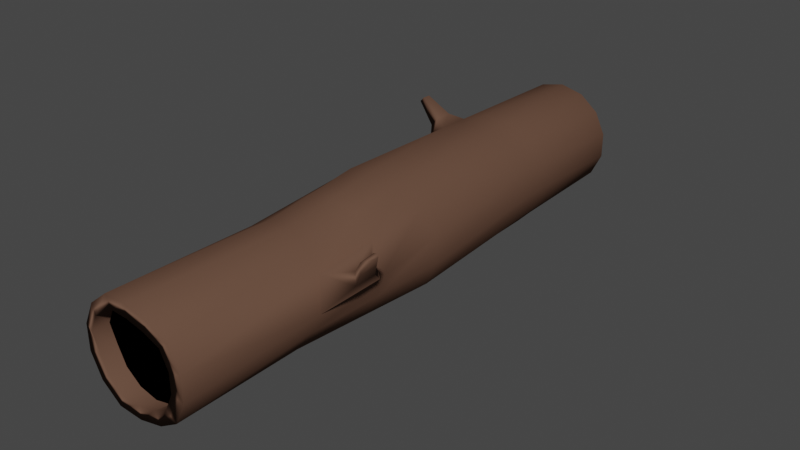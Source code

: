 # Source: log.blend  (saved by Blender 3.0.42; exported with 4.5.12 LTS)
import bpy
from mathutils import Matrix  # noqa: F401  (used for matrix-valued properties, if any)

bpy.ops.wm.read_factory_settings(use_empty=True)
scene = bpy.context.scene
scene.name = 'Scene'

# ---- collections
col_collection = bpy.data.collections.new('Collection'); scene.collection.children.link(col_collection)

# ---- materials (node trees are filled in below, after node groups)
mat_material_007 = bpy.data.materials.new('Material.007')
mat_material_007.use_transparent_shadow = False
mat_material_007.diffuse_color = (0.0578, 0.03269, 0.02287, 1.0)
mat_material_007.roughness = 0.5
mat_material_007.specular_intensity = 0.0
mat_material_001 = bpy.data.materials.new('Material.001')
mat_material_001.use_transparent_shadow = False
mat_material_001.diffuse_color = (0.1329, 0.07247, 0.04946, 1.0)
mat_material_001.roughness = 0.5
mat_material_001.specular_intensity = 0.0

# ---- material node trees
mat_material_007.use_nodes = True; mat_material_007.node_tree.nodes.clear()
_N = mat_material_007.node_tree.nodes; _L = mat_material_007.node_tree.links
n0 = _N.new('ShaderNodeBsdfPrincipled'); n0.name = 'Principled BSDF'; n0.location = (10, 300)
n0.distribution = 'GGX'
n0.subsurface_method = 'RANDOM_WALK_SKIN'
n0.inputs[0].default_value = (0.0, 0.0, 0.0, 1.0)
n0.inputs[3].default_value = 1.45
n0.inputs[13].default_value = 0.0
n0.inputs[27].default_value = (0.0, 0.0, 0.0, 1.0)
n0.inputs[28].default_value = 1.0
n1 = _N.new('ShaderNodeOutputMaterial'); n1.name = 'Material Output'; n1.location = (300, 300)
n2 = _N.new('ShaderNodeNormalMap'); n2.name = 'Normal Map'; n2.location = (-300, -300)
n2.label = 'Normal/Map'
n2.inputs[0].default_value = 0.0
_L.new(n0.outputs[0], n1.inputs[0])
_L.new(n2.outputs[0], n0.inputs[5])
n1.is_active_output = True
mat_material_001.use_nodes = True; mat_material_001.node_tree.nodes.clear()
_N = mat_material_001.node_tree.nodes; _L = mat_material_001.node_tree.links
n0 = _N.new('ShaderNodeBsdfPrincipled'); n0.name = 'Principled BSDF'; n0.location = (10, 300)
n0.distribution = 'GGX'
n0.subsurface_method = 'RANDOM_WALK_SKIN'
n0.inputs[0].default_value = (0.1329, 0.07247, 0.04946, 1.0)
n0.inputs[3].default_value = 1.45
n0.inputs[13].default_value = 0.0
n0.inputs[27].default_value = (0.0, 0.0, 0.0, 1.0)
n0.inputs[28].default_value = 1.0
n1 = _N.new('ShaderNodeOutputMaterial'); n1.name = 'Material Output'; n1.location = (300, 300)
n2 = _N.new('ShaderNodeNormalMap'); n2.name = 'Normal Map'; n2.location = (-300, -300)
n2.label = 'Normal/Map'
n2.inputs[0].default_value = 0.0
_L.new(n0.outputs[0], n1.inputs[0])
_L.new(n2.outputs[0], n0.inputs[5])
n1.is_active_output = True

# ---- world
world_world = bpy.data.worlds.new('World'); scene.world = world_world
world_world.use_nodes = True; world_world.node_tree.nodes.clear()
_N = world_world.node_tree.nodes; _L = world_world.node_tree.links
n0 = _N.new('ShaderNodeOutputWorld'); n0.name = 'World Output'; n0.location = (300, 300)
n1 = _N.new('ShaderNodeBackground'); n1.name = 'Background'; n1.location = (10, 300)
n1.inputs[0].default_value = (0.05088, 0.05088, 0.05088, 1.0)
_L.new(n1.outputs[0], n0.inputs[0])
n0.is_active_output = True
world_world.color = (0.05088, 0.05088, 0.05088)
world_world.use_sun_shadow = False
world_world.sun_shadow_jitter_overblur = 0.0

# ---- meshes
me_cylinder_003 = bpy.data.meshes.new('Cylinder.003')
me_cylinder_003.from_pydata([(59.73, 94.37, -47.63), (74.48, 94.37, -17.0), (74.48, 94.37, 17.0), (1.365e-05, 94.37, 76.4), (76.59, -94.95, -17.48), (76.59, -94.95, 17.48), (61.42, -94.95, 48.98), (34.08, -94.95, 70.78), (-34.08, -94.95, 70.78), (-61.42, -94.95, 48.98), (-76.59, -94.95, 17.48), (-61.42, -94.95, -48.98), (-34.08, -94.95, -70.78), (-1.898e-21, -100.0, -100.0), (-0.9572, 100.3, -92.4), (43.39, -100.0, -90.1), (42.43, 100.3, -82.5), (78.18, -100.0, -62.35), (78.18, 100.0, -62.35), (97.49, -100.0, -22.25), (97.49, 100.0, -22.25), (97.49, -100.0, 22.25), (97.49, 100.0, 22.25), (78.18, -100.0, 62.35), (78.18, 100.0, 62.35), (43.47, -99.95, 81.38), (41.68, 99.66, 84.99), (0.08495, -99.95, 91.28), (-1.71, 99.66, 94.89), (-43.39, -100.0, 90.1), (-43.39, 100.0, 90.1), (-78.18, -100.0, 62.35), (-78.18, 100.0, 62.35), (-97.49, -100.0, 22.25), (-97.49, 100.0, 22.25), (-97.49, -98.7, -22.25), (-97.49, 100.0, -22.25), (-78.18, -98.7, -62.35), (-78.18, 100.0, -62.35), (-43.39, -100.0, -90.1), (-43.39, 100.0, -90.1), (-16.22, -43.39, -104.2), (15.65, 9.665, -121.0), (15.23, 44.98, -95.34), (56.53, 46.3, -80.23), (64.43, 8.964, -109.8), (32.67, -44.65, -102.3), (103.4, 7.91, -78.63), (75.09, -46.97, -80.11), (124.8, 6.713, -33.67), (102.6, -49.89, -42.04), (92.79, 52.98, 33.95), (124.4, 5.609, 16.18), (109.9, -52.83, 4.348), (67.63, 54.62, 69.66), (102.3, 4.817, 61.05), (95.31, -55.21, 49.88), (29.08, 55.35, 91.57), (62.9, 4.495, 92.06), (61.9, -56.56, 85.53), (-15.23, 55.02, 95.34), (13.95, 4.705, 103.0), (16.22, -56.61, 104.2), (-56.53, 53.7, 80.23), (-34.83, 5.406, 91.86), (-32.67, -55.35, 102.3), (-86.62, 51.64, 49.23), (-73.78, 6.46, 60.7), (-75.09, -53.03, 80.11), (-99.57, 49.26, 8.482), (-95.19, 7.657, 15.74), (-102.6, -50.11, 42.04), (-92.79, 47.02, -33.95), (-94.81, 8.761, -34.12), (-109.9, -47.17, -4.348), (-67.63, 45.38, -69.66), (-72.72, 9.553, -78.99), (-29.08, 44.65, -91.57), (-33.3, 9.876, -110.0), (15.44, 27.32, -108.2), (60.48, 27.63, -95.01), (95.0, 28.14, -63.93), (108.6, 29.29, 25.07), (84.97, 29.72, 65.36), (45.99, 29.92, 91.81), (-0.6421, 29.86, 99.2), (-45.68, 29.55, 86.05), (-80.2, 29.05, 54.96), (-97.38, 28.46, 12.11), (-93.8, 27.89, -34.03), (-70.18, 27.47, -74.32), (-31.19, 27.26, -100.8), (34.76, -55.43, -99.93), (75.69, -57.3, -76.65), (101.6, -59.65, -38.19), (107.4, -62.02, 7.834), (91.98, -63.93, 52.31), (58.29, -65.02, 86.42), (13.06, -65.06, 103.4), (-34.76, -64.04, 99.93), (-75.69, -62.18, 76.65), (-101.6, -59.82, 38.19), (-107.4, -57.46, -7.834), (-13.06, -54.41, -103.4), (32.19, 100.3, -61.23), (-0.9571, 100.3, -68.8), (59.73, 100.0, -47.63), (74.48, 100.0, -17.0), (74.48, 100.0, 17.0), (59.73, 100.0, 47.63), (31.44, 99.66, 63.73), (-1.71, 99.66, 71.29), (-33.15, 100.0, 68.83), (-59.73, 100.0, 47.63), (-74.48, 100.0, 17.0), (-81.57, 100.7, -17.56), (-66.81, 100.7, -48.19), (-33.15, 100.0, -68.83), (33.15, 94.37, -68.83), (2.11e-06, 94.37, -76.4), (59.73, 94.37, 47.63), (33.15, 94.37, 68.83), (-33.15, 94.37, 68.83), (-59.73, 94.37, 47.63), (-74.48, 94.37, 17.0), (-81.57, 95.05, -17.56), (-66.81, 95.05, -48.19), (-33.15, 94.37, -68.83), (1.917e-06, -100.0, -78.56), (34.08, -100.0, -70.78), (61.42, -100.0, -48.98), (79.34, -99.84, -17.48), (79.34, -99.84, 17.48), (61.42, -100.0, 48.98), (34.17, -99.95, 62.06), (0.08495, -99.95, 69.84), (-34.08, -100.0, 70.78), (-61.42, -100.0, 48.98), (-76.59, -100.0, 17.48), (-76.59, -100.0, -17.48), (-61.42, -100.0, -48.98), (-34.08, -100.0, -70.78), (1.917e-06, -94.95, -78.56), (34.08, -94.95, -70.78), (61.42, -94.95, -48.98), (1.378e-05, -94.95, 78.56), (-76.59, -94.95, -17.48), (86.62, 48.36, -49.23), (101.2, 51.22, 5.271), (-95.31, -44.79, -49.88), (-61.9, -43.44, -85.53), (113.9, 29.2, -7.322), (146.8, 46.56, -71.43), (153.0, 47.7, -52.08), (148.7, 40.48, -76.75), (156.9, 40.76, -56.39), (-91.98, -55.54, -52.31), (-58.29, -54.45, -86.42), (-102.9, -47.21, -74.96), (-85.72, -46.52, -93.29), (-101.2, -52.74, -76.21), (-83.87, -52.18, -93.75), (-126.1, -46.52, -116.2), (-117.6, -46.18, -125.2), (-125.2, -49.24, -116.8), (-116.7, -48.96, -125.4), (167.3, 48.85, -97.88), (172.3, 49.78, -81.91), (168.8, 43.83, -102.3), (175.5, 44.06, -85.47), (182.1, 44.88, -102.9), (181.3, 46.32, -102.0), (180.4, 44.82, -107.1), (180.0, 46.09, -106.0)], [], [(118, 119, 127, 126, 125, 124, 123, 122, 3, 121, 120, 2, 1, 0), (142, 143, 144, 4, 5, 6, 7, 145, 8, 9, 10, 146, 11, 12), (43, 14, 16, 44), (44, 16, 18, 147), (147, 18, 20, 148), (148, 20, 22, 51), (51, 22, 24, 54), (54, 24, 26, 57), (57, 26, 28, 60), (60, 28, 30, 63), (63, 30, 32, 66), (66, 32, 34, 69), (69, 34, 36, 72), (72, 36, 38, 75), (24, 22, 108, 109), (75, 38, 40, 77), (77, 40, 14, 43), (17, 19, 131, 130), (157, 150, 41, 103), (150, 78, 42, 41), (91, 77, 43, 79), (149, 76, 78, 150), (90, 75, 77, 91), (102, 74, 149, 156), (74, 73, 76, 149), (89, 72, 75, 90), (101, 71, 74, 102), (71, 70, 73, 74), (88, 69, 72, 89), (100, 68, 71, 101), (68, 67, 70, 71), (87, 66, 69, 88), (99, 65, 68, 100), (65, 64, 67, 68), (86, 63, 66, 87), (98, 62, 65, 99), (62, 61, 64, 65), (85, 60, 63, 86), (97, 59, 62, 98), (59, 58, 61, 62), (84, 57, 60, 85), (96, 56, 59, 97), (56, 55, 58, 59), (83, 54, 57, 84), (95, 53, 56, 96), (53, 52, 55, 56), (82, 51, 54, 83), (94, 50, 53, 95), (50, 49, 52, 53), (151, 148, 51, 82), (93, 48, 50, 94), (48, 47, 49, 50), (92, 46, 48, 93), (46, 45, 47, 48), (80, 44, 147, 81), (103, 41, 46, 92), (41, 42, 45, 46), (79, 43, 44, 80), (42, 79, 80, 45), (45, 80, 81, 47), (47, 81, 151, 49), (49, 151, 82, 52), (52, 82, 83, 55), (55, 83, 84, 58), (58, 84, 85, 61), (61, 85, 86, 64), (64, 86, 87, 67), (67, 87, 88, 70), (70, 88, 89, 73), (73, 89, 90, 76), (76, 90, 91, 78), (78, 91, 79, 42), (13, 103, 92, 15), (15, 92, 93, 17), (17, 93, 94, 19), (19, 94, 95, 21), (21, 95, 96, 23), (23, 96, 97, 25), (25, 97, 98, 27), (27, 98, 99, 29), (29, 99, 100, 31), (31, 100, 101, 33), (33, 101, 102, 35), (35, 102, 156, 37), (37, 156, 157, 39), (39, 157, 103, 13), (104, 105, 119, 118), (34, 32, 113, 114), (20, 18, 106, 107), (30, 28, 111, 112), (16, 14, 105, 104), (40, 38, 116, 117), (26, 24, 109, 110), (36, 34, 114, 115), (22, 20, 107, 108), (32, 30, 112, 113), (14, 40, 117, 105), (18, 16, 104, 106), (28, 26, 110, 111), (38, 36, 115, 116), (113, 112, 122, 123), (106, 104, 118, 0), (114, 113, 123, 124), (107, 106, 0, 1), (115, 114, 124, 125), (108, 107, 1, 2), (116, 115, 125, 126), (109, 108, 2, 120), (117, 116, 126, 127), (110, 109, 120, 121), (105, 117, 127, 119), (111, 110, 121, 3), (112, 111, 3, 122), (134, 135, 145, 7), (27, 29, 136, 135), (13, 15, 129, 128), (37, 39, 141, 140), (23, 25, 134, 133), (33, 35, 139, 138), (19, 21, 132, 131), (29, 31, 137, 136), (39, 13, 128, 141), (15, 17, 130, 129), (25, 27, 135, 134), (35, 37, 140, 139), (21, 23, 133, 132), (31, 33, 138, 137), (135, 136, 8, 145), (128, 129, 143, 142), (136, 137, 9, 8), (129, 130, 144, 143), (137, 138, 10, 9), (130, 131, 4, 144), (138, 139, 146, 10), (131, 132, 5, 4), (139, 140, 11, 146), (132, 133, 6, 5), (140, 141, 12, 11), (133, 134, 7, 6), (141, 128, 142, 12), (156, 149, 158, 160), (81, 147, 152, 154), (153, 155, 169, 167), (151, 81, 154, 155), (148, 151, 155, 153), (147, 148, 153, 152), (161, 160, 164, 165), (150, 157, 161, 159), (157, 156, 160, 161), (149, 150, 159, 158), (164, 162, 163, 165), (160, 158, 162, 164), (159, 161, 165, 163), (158, 159, 163, 162), (167, 169, 170, 171), (152, 153, 167, 166), (155, 154, 168, 169), (154, 152, 166, 168), (172, 173, 171, 170), (166, 167, 171, 173), (169, 168, 172, 170), (168, 166, 173, 172)])
me_cylinder_003.polygons.foreach_set('use_smooth', [True] * 162)
me_cylinder_003.polygons.foreach_set('material_index', [0, 0, 1, 1, 1, 1, 1, 1, 1, 1, 1, 1, 1, 1, 1, 1, 1, 1, 1, 1, 1, 1, 1, 1, 1, 1, 1, 1, 1, 1, 1, 1, 1, 1, 1, 1, 1, 1, 1, 1, 1, 1, 1, 1, 1, 1, 1, 1, 1, 1, 1, 1, 1, 1, 1, 1, 1, 1, 1, 1, 1, 1, 1, 1, 1, 1, 1, 1, 1, 1, 1, 1, 1, 1, 1, 1, 1, 1, 1, 1, 1, 1, 1, 1, 1, 1, 1, 1, 1, 1, 1, 1, 1, 1, 1, 1, 1, 1, 1, 1, 1, 1, 1, 1, 1, 1, 1, 1, 1, 1, 1, 1, 1, 1, 1, 1, 1, 1, 1, 1, 1, 1, 1, 1, 1, 1, 1, 1, 1, 1, 1, 1, 1, 1, 1, 1, 1, 1, 1, 1, 1, 1, 1, 1, 1, 1, 1, 1, 1, 1, 1, 1, 1, 1, 1, 1, 1, 1, 1, 1, 1, 1])
_uv = me_cylinder_003.uv_layers.new(name='UVMap')
_uv.uv.foreach_set('vector', [0.8943, 0.9198, 0.8491, 0.9558, 0.7927, 0.9687, 0.7259, 0.9619, 0.6807, 0.9258, 0.666, 0.8677, 0.666, 0.81, 0.6911, 0.7579, 0.7363, 0.7218, 0.7927, 0.709, 0.8491, 0.7218, 0.8943, 0.7579, 0.9194, 0.8099, 0.9194, 0.8677, 0.471, 0.9424, 0.413, 0.9292, 0.3665, 0.8921, 0.3407, 0.8385, 0.3407, 0.7791, 0.3665, 0.7255, 0.413, 0.6885, 0.471, 0.6752, 0.5289, 0.6885, 0.5754, 0.7255, 0.6012, 0.7791, 0.6012, 0.8386, 0.5754, 0.8922, 0.5289, 0.9292, 0.8924, 0.5915, 0.9218, 0.6808, 0.8564, 0.6921, 0.8241, 0.6048, 0.8241, 0.6048, 0.8564, 0.6921, 0.7889, 0.7016, 0.7518, 0.6176, 0.7518, 0.6176, 0.7889, 0.7016, 0.7193, 0.709, 0.6724, 0.6297, 0.2572, 0.2273, 0.3407, 0.1889, 0.3401, 0.2554, 0.2601, 0.277, 0.2601, 0.277, 0.3401, 0.2554, 0.3403, 0.331, 0.2634, 0.3508, 0.2634, 0.3508, 0.3403, 0.331, 0.3407, 0.3945, 0.2657, 0.4148, 0.3622, 0.08313, 0.3537, 0.009933, 0.397, 0.004692, 0.4137, 0.07899, 0.4137, 0.07899, 0.397, 0.004692, 0.455, 0.0005493, 0.483, 0.07877, 0.483, 0.07877, 0.455, 0.0005493, 0.5306, 0.0, 0.5564, 0.0825, 0.5564, 0.0825, 0.5306, 0.0, 0.6007, 0.002228, 0.6193, 0.08945, 0.9564, 0.2552, 0.9706, 0.3412, 0.9153, 0.3419, 0.8958, 0.2518, 0.8958, 0.2518, 0.9153, 0.3419, 0.843, 0.3419, 0.8222, 0.2488, 0.263, 0.7493, 0.1948, 0.7821, 0.1859, 0.743, 0.238, 0.7179, 0.8222, 0.2488, 0.843, 0.3419, 0.7682, 0.3412, 0.7502, 0.2467, 0.7502, 0.2467, 0.7682, 0.3412, 0.716, 0.3406, 0.6941, 0.246, 0.4047, 0.3765, 0.4729, 0.3436, 0.481, 0.3745, 0.4275, 0.405, 0.7915, 0.07895, 0.7967, 0.09777, 0.7204, 0.09679, 0.7178, 0.07795, 0.7967, 0.09777, 0.7326, 0.188, 0.6621, 0.1863, 0.7204, 0.09679, 0.7414, 0.2173, 0.7502, 0.2467, 0.6941, 0.246, 0.6781, 0.2162, 0.8798, 0.09595, 0.8169, 0.1881, 0.7326, 0.188, 0.7967, 0.09777, 0.8196, 0.2184, 0.8222, 0.2488, 0.7502, 0.2467, 0.7414, 0.2173, 0.9463, 0.07417, 0.9533, 0.09169, 0.8798, 0.09595, 0.873, 0.07761, 0.9533, 0.09169, 0.8983, 0.1868, 0.8169, 0.1881, 0.8798, 0.09595, 0.8971, 0.2193, 0.8958, 0.2518, 0.8222, 0.2488, 0.8196, 0.2184, 0.5883, 0.2711, 0.5851, 0.2541, 0.6472, 0.2532, 0.6482, 0.2712, 0.5851, 0.2541, 0.6056, 0.1596, 0.6621, 0.1629, 0.6472, 0.2532, 0.9585, 0.2197, 0.9564, 0.2552, 0.8958, 0.2518, 0.8971, 0.2193, 0.5117, 0.2737, 0.5069, 0.2579, 0.5851, 0.2541, 0.5883, 0.2711, 0.5069, 0.2579, 0.5273, 0.1592, 0.6056, 0.1596, 0.5851, 0.2541, 0.5418, 0.1208, 0.5564, 0.0825, 0.6193, 0.08945, 0.6124, 0.1245, 0.4335, 0.2784, 0.4281, 0.2637, 0.5069, 0.2579, 0.5117, 0.2737, 0.4281, 0.2637, 0.4426, 0.1615, 0.5273, 0.1592, 0.5069, 0.2579, 0.4628, 0.1202, 0.483, 0.07877, 0.5564, 0.0825, 0.5418, 0.1208, 0.3693, 0.2845, 0.3643, 0.2704, 0.4281, 0.2637, 0.4335, 0.2784, 0.3643, 0.2704, 0.3683, 0.1663, 0.4426, 0.1615, 0.4281, 0.2637, 0.391, 0.1227, 0.4137, 0.07899, 0.483, 0.07877, 0.4628, 0.1202, 0.06004, 0.3841, 0.07431, 0.3798, 0.07564, 0.4448, 0.06139, 0.4462, 0.07431, 0.3798, 0.178, 0.3884, 0.18, 0.4445, 0.07564, 0.4448, 0.3407, 0.1279, 0.3622, 0.08313, 0.4137, 0.07899, 0.391, 0.1227, 0.06113, 0.3057, 0.07587, 0.2993, 0.07431, 0.3798, 0.06004, 0.3841, 0.07587, 0.2993, 0.1775, 0.31, 0.178, 0.3884, 0.07431, 0.3798, 0.2205, 0.3304, 0.2634, 0.3508, 0.2657, 0.4148, 0.2219, 0.4016, 0.06442, 0.2267, 0.08, 0.2195, 0.07587, 0.2993, 0.06113, 0.3057, 0.08, 0.2195, 0.1787, 0.225, 0.1775, 0.31, 0.07587, 0.2993, 0.2194, 0.251, 0.2601, 0.277, 0.2634, 0.3508, 0.2205, 0.3304, 0.06929, 0.1626, 0.08589, 0.156, 0.08, 0.2195, 0.06442, 0.2267, 0.08589, 0.156, 0.1812, 0.1502, 0.1787, 0.225, 0.08, 0.2195, 0.2195, 0.1983, 0.2572, 0.2273, 0.2601, 0.277, 0.2194, 0.251, 0.7727, 0.4354, 0.7797, 0.4524, 0.7015, 0.4567, 0.6962, 0.4404, 0.7797, 0.4524, 0.7551, 0.5517, 0.6772, 0.5579, 0.7015, 0.4567, 0.8506, 0.427, 0.8583, 0.4445, 0.7797, 0.4524, 0.7727, 0.4354, 0.8583, 0.4445, 0.8393, 0.5419, 0.7551, 0.5517, 0.7797, 0.4524, 0.8317, 0.5733, 0.8241, 0.6048, 0.7518, 0.6176, 0.7535, 0.5847, 0.9144, 0.4169, 0.9218, 0.4346, 0.8583, 0.4445, 0.8506, 0.427, 0.9218, 0.4346, 0.913, 0.5304, 0.8393, 0.5419, 0.8583, 0.4445, 0.9027, 0.561, 0.8924, 0.5915, 0.8241, 0.6048, 0.8317, 0.5733, 0.913, 0.5304, 0.9027, 0.561, 0.8317, 0.5733, 0.8393, 0.5419, 0.8393, 0.5419, 0.8317, 0.5733, 0.7535, 0.5847, 0.7551, 0.5517, 0.7551, 0.5517, 0.7535, 0.5847, 0.666, 0.5949, 0.6772, 0.5579, 0.1812, 0.1502, 0.2195, 0.1983, 0.2194, 0.251, 0.1787, 0.225, 0.1787, 0.225, 0.2194, 0.251, 0.2205, 0.3304, 0.1775, 0.31, 0.1775, 0.31, 0.2205, 0.3304, 0.2219, 0.4016, 0.178, 0.3884, 0.178, 0.3884, 0.2219, 0.4016, 0.2234, 0.4505, 0.18, 0.4445, 0.3683, 0.1663, 0.391, 0.1227, 0.4628, 0.1202, 0.4426, 0.1615, 0.4426, 0.1615, 0.4628, 0.1202, 0.5418, 0.1208, 0.5273, 0.1592, 0.5273, 0.1592, 0.5418, 0.1208, 0.6124, 0.1245, 0.6056, 0.1596, 0.9607, 0.1842, 0.9585, 0.2197, 0.8971, 0.2193, 0.8983, 0.1868, 0.8983, 0.1868, 0.8971, 0.2193, 0.8196, 0.2184, 0.8169, 0.1881, 0.8169, 0.1881, 0.8196, 0.2184, 0.7414, 0.2173, 0.7326, 0.188, 0.7326, 0.188, 0.7414, 0.2173, 0.6781, 0.2162, 0.6621, 0.1863, 0.884, 0.3436, 0.9144, 0.4169, 0.8506, 0.427, 0.8186, 0.3548, 0.8186, 0.3548, 0.8506, 0.427, 0.7727, 0.4354, 0.7437, 0.3651, 0.7437, 0.3651, 0.7727, 0.4354, 0.6962, 0.4404, 0.6742, 0.3725, 0.0006027, 0.19, 0.06929, 0.1626, 0.06442, 0.2267, 0.0, 0.2565, 0.0, 0.2565, 0.06442, 0.2267, 0.06113, 0.3057, 0.0001602, 0.3321, 0.0001602, 0.3321, 0.06113, 0.3057, 0.06004, 0.3841, 0.001251, 0.3887, 0.001251, 0.3887, 0.06004, 0.3841, 0.06139, 0.4462, 0.002693, 0.4388, 0.3996, 0.3436, 0.3693, 0.2845, 0.4335, 0.2784, 0.4557, 0.3396, 0.4557, 0.3396, 0.4335, 0.2784, 0.5117, 0.2737, 0.5313, 0.339, 0.5313, 0.339, 0.5117, 0.2737, 0.5883, 0.2711, 0.6014, 0.3412, 0.6014, 0.3412, 0.5883, 0.2711, 0.6482, 0.2712, 0.6523, 0.3436, 0.9172, 0.003952, 0.9463, 0.07417, 0.873, 0.07761, 0.8449, 0.003952, 0.8449, 0.003952, 0.873, 0.07761, 0.7915, 0.07895, 0.7701, 0.001114, 0.7701, 0.001114, 0.7915, 0.07895, 0.7178, 0.07795, 0.7074, 0.0, 0.2963, 0.7821, 0.2963, 0.84, 0.2835, 0.8413, 0.2835, 0.7835, 0.195, 0.4505, 0.2631, 0.4833, 0.2381, 0.5147, 0.186, 0.4896, 0.1192, 0.7821, 0.05101, 0.7493, 0.07603, 0.7179, 0.1281, 0.743, 0.3102, 0.5425, 0.3184, 0.6134, 0.2782, 0.6134, 0.2741, 0.5599, 0.0168, 0.6885, 0.0, 0.6147, 0.04012, 0.6147, 0.05296, 0.6711, 0.003929, 0.5425, 0.05112, 0.4833, 0.07522, 0.5027, 0.04007, 0.5599, 0.3015, 0.6872, 0.263, 0.7493, 0.238, 0.7179, 0.2653, 0.6698, 0.1193, 0.4505, 0.195, 0.4505, 0.186, 0.4896, 0.1273, 0.4776, 0.1948, 0.7821, 0.1192, 0.7821, 0.1281, 0.743, 0.1859, 0.743, 0.2631, 0.4833, 0.3102, 0.5425, 0.2741, 0.5599, 0.2381, 0.5147, 0.0, 0.6147, 0.003929, 0.5425, 0.04007, 0.5599, 0.04012, 0.6147, 0.05101, 0.7493, 0.0168, 0.6885, 0.05296, 0.6711, 0.07603, 0.7179, 0.3184, 0.6134, 0.3015, 0.6872, 0.2653, 0.6698, 0.2782, 0.6134, 0.05112, 0.4833, 0.1193, 0.4505, 0.1273, 0.4776, 0.07522, 0.5027, 0.3279, 0.5521, 0.329, 0.6099, 0.3195, 0.61, 0.3184, 0.5523, 0.2617, 0.8357, 0.2635, 0.886, 0.2525, 0.8934, 0.2522, 0.8357, 0.3285, 0.4987, 0.3279, 0.5521, 0.3184, 0.5523, 0.319, 0.4988, 0.2635, 0.7821, 0.2617, 0.8357, 0.2522, 0.8357, 0.254, 0.7821, 0.3313, 0.4505, 0.3285, 0.4987, 0.319, 0.4988, 0.3217, 0.4507, 0.9314, 0.6259, 0.9317, 0.6681, 0.9221, 0.6681, 0.9218, 0.6258, 0.2635, 0.8399, 0.2645, 0.7821, 0.274, 0.7823, 0.2731, 0.84, 0.9315, 0.5707, 0.9314, 0.6259, 0.9218, 0.6258, 0.922, 0.5706, 0.2645, 0.8981, 0.2635, 0.8399, 0.2731, 0.84, 0.274, 0.8983, 0.9317, 0.5178, 0.9315, 0.5707, 0.922, 0.5706, 0.9226, 0.5134, 0.3169, 0.7821, 0.3169, 0.8228, 0.3074, 0.8222, 0.3055, 0.7889, 0.3055, 0.7821, 0.3055, 0.84, 0.2963, 0.8408, 0.2963, 0.7829, 0.329, 0.6099, 0.3313, 0.6525, 0.3221, 0.6606, 0.3195, 0.61, 0.3391, 0.6606, 0.3333, 0.7198, 0.3184, 0.7217, 0.3241, 0.6626, 0.666, 0.5092, 0.664, 0.5832, 0.6311, 0.5674, 0.6295, 0.5092, 0.3407, 0.5095, 0.3575, 0.4357, 0.3904, 0.4515, 0.3772, 0.5095, 0.4047, 0.6424, 0.3576, 0.5833, 0.3904, 0.5674, 0.4275, 0.6139, 0.6168, 0.3764, 0.6492, 0.4354, 0.6163, 0.4513, 0.5941, 0.4049, 0.5486, 0.6752, 0.4729, 0.6752, 0.4811, 0.6397, 0.5405, 0.6397, 0.4729, 0.3436, 0.5486, 0.3436, 0.5405, 0.3745, 0.481, 0.3745, 0.664, 0.5832, 0.6168, 0.6424, 0.5941, 0.6139, 0.6311, 0.5674, 0.3576, 0.5833, 0.3407, 0.5095, 0.3772, 0.5095, 0.3904, 0.5674, 0.3575, 0.4357, 0.4047, 0.3765, 0.4275, 0.405, 0.3904, 0.4515, 0.6492, 0.4354, 0.666, 0.5092, 0.6295, 0.5092, 0.6163, 0.4513, 0.4729, 0.6752, 0.4047, 0.6424, 0.4275, 0.6139, 0.4811, 0.6397, 0.5486, 0.3436, 0.6168, 0.3764, 0.5941, 0.4049, 0.5405, 0.3745, 0.6168, 0.6424, 0.5486, 0.6752, 0.5405, 0.6397, 0.5941, 0.6139, 0.3333, 0.7198, 0.3391, 0.7776, 0.3388, 0.7776, 0.3184, 0.7217, 0.9239, 0.5133, 0.9218, 0.4615, 0.9304, 0.4615, 0.9325, 0.5134, 0.2749, 0.8965, 0.274, 0.8372, 0.2826, 0.8371, 0.2835, 0.8964, 0.9218, 0.4615, 0.9218, 0.4021, 0.9304, 0.4022, 0.9304, 0.4615, 0.274, 0.8372, 0.2749, 0.7822, 0.2835, 0.7821, 0.2826, 0.8371, 0.9218, 0.4021, 0.924, 0.3436, 0.9325, 0.3471, 0.9304, 0.4022, 0.6641, 0.6753, 0.6633, 0.7275, 0.6547, 0.7275, 0.6555, 0.6752, 0.3319, 0.6127, 0.3315, 0.5692, 0.3399, 0.5661, 0.3403, 0.6095, 0.6633, 0.7275, 0.6629, 0.7869, 0.6544, 0.7869, 0.6547, 0.7275, 0.3315, 0.5692, 0.3313, 0.5093, 0.3399, 0.5093, 0.3399, 0.5661, 0.6629, 0.7869, 0.6633, 0.8417, 0.6547, 0.8417, 0.6544, 0.7869, 0.3313, 0.5093, 0.332, 0.4614, 0.3403, 0.4505, 0.3399, 0.5093, 0.6633, 0.8417, 0.6641, 0.881, 0.6555, 0.881, 0.6547, 0.8417, 0.6355, 0.6752, 0.6544, 0.6755, 0.6507, 0.714, 0.641, 0.7139, 0.6012, 0.7032, 0.6355, 0.6752, 0.6316, 0.7728, 0.6213, 0.7816, 0.2501, 0.09956, 0.2383, 0.09, 0.2436, 0.03134, 0.2534, 0.03925, 0.08755, 0.9848, 0.0, 0.9335, 0.0543, 0.8566, 0.08755, 0.8735, 0.2572, 0.2273, 0.2195, 0.1983, 0.2383, 0.09, 0.2501, 0.09956, 0.9194, 0.7613, 1.0, 0.709, 1.0, 0.8404, 0.9702, 0.8579, 0.2306, 0.8598, 0.1886, 0.8598, 0.2091, 0.7821, 0.2297, 0.7821, 0.3183, 0.7823, 0.3364, 0.7776, 0.3364, 0.8185, 0.3271, 0.8209, 0.2522, 0.8995, 0.1706, 0.8995, 0.1886, 0.8598, 0.2306, 0.8598, 0.1706, 0.8975, 0.08755, 0.8975, 0.1056, 0.8588, 0.1483, 0.8588, 0.336, 0.6333, 0.3314, 0.6349, 0.3313, 0.6139, 0.336, 0.6127, 0.641, 0.7139, 0.6507, 0.714, 0.6544, 0.7902, 0.6496, 0.7902, 0.3271, 0.8209, 0.3364, 0.8185, 0.3357, 0.8962, 0.3311, 0.8974, 0.1483, 0.8588, 0.1056, 0.8588, 0.1033, 0.7821, 0.1242, 0.7821, 0.2534, 0.03925, 0.2436, 0.03134, 0.245, 0.0, 0.2475, 0.001984, 0.9702, 0.8579, 1.0, 0.8404, 0.9907, 0.9001, 0.966, 0.9145, 0.08755, 0.8735, 0.0543, 0.8566, 0.05141, 0.8013, 0.07883, 0.8153, 0.6213, 0.7816, 0.6316, 0.7728, 0.6355, 0.8294, 0.627, 0.8366, 0.3383, 0.6196, 0.3363, 0.6189, 0.336, 0.6127, 0.3383, 0.6127, 0.966, 0.9145, 0.9907, 0.9001, 0.9789, 0.9357, 0.9727, 0.9394, 0.07883, 0.8153, 0.05141, 0.8013, 0.06076, 0.7821, 0.06765, 0.7856, 0.627, 0.8366, 0.6355, 0.8294, 0.6307, 0.8542, 0.6286, 0.8561])
me_cylinder_003.materials.append(mat_material_007)
me_cylinder_003.materials.append(mat_material_001)
me_cylinder_003.use_remesh_fix_poles = True
me_cylinder_003.use_remesh_preserve_attributes = False
me_cylinder_003.update()
me_cylinder_003.normals_split_custom_set([tuple(v) for v in zip(*[iter([-0.3549, 0.3789, 0.8547, -0.03274, 0.3805, 0.9242, 0.2836, 0.5729, 0.769, 0.5659, 0.646, 0.5123, 0.7638, 0.6387, 0.0936, 0.6932, 0.682, -0.2333, 0.5883, 0.6599, -0.4673, 0.3374, 0.5784, -0.7427, -0.03529, 0.4295, -0.9024, -0.3672, 0.4319, -0.8238, -0.6267, 0.5739, -0.5272, -0.7316, 0.6611, -0.1666, -0.7314, 0.6609, 0.168, -0.6329, 0.558, 0.5368, -2.704e-07, -0.6603, 0.751, -0.3259, -0.6603, 0.6766, -0.5404, -0.7112, 0.4496, -0.5904, -0.7903, 0.1641, -0.5904, -0.7903, -0.1641, -0.5895, -0.6212, -0.5164, -0.3558, -0.328, -0.8751, -0.02784, -0.3336, -0.9423, 0.3506, -0.5324, -0.7705, 0.5872, -0.6603, -0.4682, 0.7322, -0.6603, -0.1671, 0.7322, -0.6603, 0.1671, 0.5872, -0.6603, 0.4682, 0.3259, -0.6603, 0.6766, 0.1085, 0.3461, -0.9319, 0.05469, 0.6971, -0.7149, 0.3105, 0.6982, -0.6451, 0.4645, 0.3654, -0.8066, 0.4645, 0.3654, -0.8066, 0.3105, 0.6982, -0.6451, 0.5982, 0.6432, -0.478, 0.5462, 0.555, -0.6274, 0.5462, 0.555, -0.6274, 0.5982, 0.6432, -0.478, 0.7365, 0.6615, -0.1413, 0.9293, 0.3468, 0.127, 0.9293, 0.3468, 0.127, 0.7365, 0.6615, -0.1413, 0.7172, 0.6635, 0.2129, 0.8998, 0.218, 0.3779, 0.8998, 0.218, 0.3779, 0.7172, 0.6635, 0.2129, 0.5653, 0.6392, 0.5213, 0.6556, 0.1612, 0.7377, 0.6556, 0.1612, 0.7377, 0.5653, 0.6392, 0.5213, 0.2723, 0.6745, 0.6862, 0.2802, 0.1117, 0.9534, 0.2802, 0.1117, 0.9534, 0.2723, 0.6745, 0.6862, 0.001387, 0.6761, 0.7368, -0.1235, 0.03238, 0.9918, -0.1235, 0.03238, 0.9918, 0.001387, 0.6761, 0.7368, -0.322, 0.6377, 0.6997, -0.5414, -0.03516, 0.84, -0.5414, -0.03516, 0.84, -0.322, 0.6377, 0.6997, -0.6007, 0.6546, 0.459, -0.8535, -0.05566, 0.5181, -0.8535, -0.05566, 0.5181, -0.6007, 0.6546, 0.459, -0.7402, 0.6567, 0.1443, -0.9941, -0.03962, 0.101, -0.9941, -0.03962, 0.101, -0.7402, 0.6567, 0.1443, -0.7367, 0.6453, -0.2023, -0.9422, 0.01619, -0.3348, -0.9422, 0.01619, -0.3348, -0.7367, 0.6453, -0.2023, -0.5789, 0.6357, -0.5106, -0.705, 0.1109, -0.7005, 0.5653, 0.6392, 0.5213, 0.7172, 0.6635, 0.2129, -0.6327, 0.7608, -0.1444, -0.5272, 0.7282, -0.4379, -0.705, 0.1109, -0.7005, -0.5789, 0.6357, -0.5106, -0.2844, 0.628, -0.7244, -0.3068, 0.2412, -0.9207, -0.3068, 0.2412, -0.9207, -0.2844, 0.628, -0.7244, 0.05469, 0.6971, -0.7149, 0.1085, 0.3461, -0.9319, 0.5172, -0.7286, -0.4489, 0.6552, -0.7367, -0.1674, -0.4681, -0.8765, 0.1123, -0.4721, -0.7888, 0.3935, -0.3298, -0.226, -0.9166, -0.3208, 0.1695, -0.9319, -0.1768, -0.1782, -0.968, -0.1186, -0.1122, -0.9866, -0.3208, 0.1695, -0.9319, -0.4068, 0.1591, -0.8996, 0.003126, 0.1674, -0.9859, -0.1768, -0.1782, -0.968, -0.3355, 0.4624, -0.8208, -0.3068, 0.2412, -0.9207, 0.1085, 0.3461, -0.9319, 0.0427, 0.5791, -0.8141, -0.9529, 0.08167, -0.2921, -0.7534, 0.1364, -0.6433, -0.4068, 0.1591, -0.8996, -0.3208, 0.1695, -0.9319, -0.7075, 0.2666, -0.6544, -0.705, 0.1109, -0.7005, -0.3068, 0.2412, -0.9207, -0.3355, 0.4624, -0.8208, -0.9743, -0.1831, -0.1315, -0.9979, 0.001321, -0.0651, -0.9529, 0.08167, -0.2921, -0.878, -0.3881, -0.2801, -0.9979, 0.001321, -0.0651, -0.9643, 0.1082, -0.2415, -0.7534, 0.1364, -0.6433, -0.9529, 0.08167, -0.2921, -0.9526, 0.05668, -0.299, -0.9422, 0.01619, -0.3348, -0.705, 0.1109, -0.7005, -0.7075, 0.2666, -0.6544, -0.9256, -0.2146, 0.3118, -0.9262, 0.01254, 0.3769, -0.9979, 0.001321, -0.0651, -0.9743, -0.1831, -0.1315, -0.9262, 0.01254, 0.3769, -0.9685, 0.09128, 0.2316, -0.9643, 0.1082, -0.2415, -0.9979, 0.001321, -0.0651, -0.9861, -0.07203, 0.15, -0.9941, -0.03962, 0.101, -0.9422, 0.01619, -0.3348, -0.9526, 0.05668, -0.299, -0.6886, -0.2119, 0.6935, -0.67, 0.00253, 0.7423, -0.9262, 0.01254, 0.3769, -0.9256, -0.2146, 0.3118, -0.67, 0.00253, 0.7423, -0.7516, 0.08771, 0.6538, -0.9685, 0.09128, 0.2316, -0.9262, 0.01254, 0.3769, -0.8168, -0.08621, 0.5705, -0.8535, -0.05566, 0.5181, -0.9941, -0.03962, 0.101, -0.9861, -0.07203, 0.15, -0.2899, -0.2212, 0.9312, -0.2865, -0.02284, 0.9578, -0.67, 0.00253, 0.7423, -0.6886, -0.2119, 0.6935, -0.2865, -0.02284, 0.9578, -0.3769, 0.08868, 0.922, -0.7516, 0.08771, 0.6538, -0.67, 0.00253, 0.7423, -0.4876, -0.01131, 0.873, -0.5414, -0.03516, 0.84, -0.8535, -0.05566, 0.5181, -0.8168, -0.08621, 0.5705, 0.1271, -0.2362, 0.9634, 0.1465, -0.0656, 0.987, -0.2865, -0.02284, 0.9578, -0.2899, -0.2212, 0.9312, 0.1465, -0.0656, 0.987, 0.06138, 0.08976, 0.9941, -0.3769, 0.08868, 0.922, -0.2865, -0.02284, 0.9578, -0.06569, 0.1108, 0.9917, -0.1235, 0.03238, 0.9918, -0.5414, -0.03516, 0.84, -0.4876, -0.01131, 0.873, 0.4921, -0.2004, 0.8472, 0.5489, -0.1264, 0.8263, 0.1465, -0.0656, 0.987, 0.1271, -0.2362, 0.9634, 0.5489, -0.1264, 0.8263, 0.4785, 0.09293, 0.8731, 0.06138, 0.08976, 0.9941, 0.1465, -0.0656, 0.987, 0.3542, 0.2435, 0.9029, 0.2802, 0.1117, 0.9534, -0.1235, 0.03238, 0.9918, -0.06569, 0.1108, 0.9917, 0.8195, -0.1794, 0.5443, 0.8434, -0.1941, 0.501, 0.5489, -0.1264, 0.8263, 0.4921, -0.2004, 0.8472, 0.8434, -0.1941, 0.501, 0.8034, 0.1015, 0.5867, 0.4785, 0.09293, 0.8731, 0.5489, -0.1264, 0.8263, 0.6787, 0.3658, 0.6368, 0.6556, 0.1612, 0.7377, 0.2802, 0.1117, 0.9534, 0.3542, 0.2435, 0.9029, 0.9716, -0.206, 0.1164, 0.9658, -0.249, 0.07279, 0.8434, -0.1941, 0.501, 0.8195, -0.1794, 0.5443, 0.9658, -0.249, 0.07279, 0.9764, 0.09676, 0.1933, 0.8034, 0.1015, 0.5867, 0.8434, -0.1941, 0.501, 0.8451, 0.4442, 0.2975, 0.8998, 0.218, 0.3779, 0.6556, 0.1612, 0.7377, 0.6787, 0.3658, 0.6368, 0.9184, -0.219, -0.3296, 0.888, -0.2759, -0.3678, 0.9658, -0.249, 0.07279, 0.9716, -0.206, 0.1164, 0.888, -0.2759, -0.3678, 0.9546, 0.1433, -0.2613, 0.9764, 0.09676, 0.1933, 0.9658, -0.249, 0.07279, 0.9477, 0.2081, 0.2421, 0.9293, 0.3468, 0.127, 0.8998, 0.218, 0.3779, 0.8451, 0.4442, 0.2975, 0.6798, -0.1945, -0.7072, 0.6302, -0.2706, -0.7278, 0.888, -0.2759, -0.3678, 0.9184, -0.219, -0.3296, 0.6302, -0.2706, -0.7278, 0.7561, 0.1595, -0.6348, 0.9546, 0.1433, -0.2613, 0.888, -0.2759, -0.3678, 0.3085, -0.149, -0.9395, 0.2505, -0.236, -0.9389, 0.6302, -0.2706, -0.7278, 0.6798, -0.1945, -0.7072, 0.2505, -0.236, -0.9389, 0.4128, 0.1634, -0.8961, 0.7561, 0.1595, -0.6348, 0.6302, -0.2706, -0.7278, 0.3764, 0.6195, -0.6889, 0.4645, 0.3654, -0.8066, 0.5462, 0.555, -0.6274, 0.517, 0.4705, -0.7151, -0.1186, -0.1122, -0.9866, -0.1768, -0.1782, -0.968, 0.2505, -0.236, -0.9389, 0.3085, -0.149, -0.9395, -0.1768, -0.1782, -0.968, 0.003126, 0.1674, -0.9859, 0.4128, 0.1634, -0.8961, 0.2505, -0.236, -0.9389, 0.0427, 0.5791, -0.8141, 0.1085, 0.3461, -0.9319, 0.4645, 0.3654, -0.8066, 0.3764, 0.6195, -0.6889, 0.003126, 0.1674, -0.9859, 0.0427, 0.5791, -0.8141, 0.3764, 0.6195, -0.6889, 0.4128, 0.1634, -0.8961, 0.4128, 0.1634, -0.8961, 0.3764, 0.6195, -0.6889, 0.517, 0.4705, -0.7151, 0.7561, 0.1595, -0.6348, 0.7561, 0.1595, -0.6348, 0.517, 0.4705, -0.7151, 0.9477, 0.2081, 0.2421, 0.9546, 0.1433, -0.2613, 0.9546, 0.1433, -0.2613, 0.9477, 0.2081, 0.2421, 0.8451, 0.4442, 0.2975, 0.9764, 0.09676, 0.1933, 0.9764, 0.09676, 0.1933, 0.8451, 0.4442, 0.2975, 0.6787, 0.3658, 0.6368, 0.8034, 0.1015, 0.5867, 0.8034, 0.1015, 0.5867, 0.6787, 0.3658, 0.6368, 0.3542, 0.2435, 0.9029, 0.4785, 0.09293, 0.8731, 0.4785, 0.09293, 0.8731, 0.3542, 0.2435, 0.9029, -0.06569, 0.1108, 0.9917, 0.06138, 0.08976, 0.9941, 0.06138, 0.08976, 0.9941, -0.06569, 0.1108, 0.9917, -0.4876, -0.01131, 0.873, -0.3769, 0.08868, 0.922, -0.3769, 0.08868, 0.922, -0.4876, -0.01131, 0.873, -0.8168, -0.08621, 0.5705, -0.7516, 0.08771, 0.6538, -0.7516, 0.08771, 0.6538, -0.8168, -0.08621, 0.5705, -0.9861, -0.07203, 0.15, -0.9685, 0.09128, 0.2316, -0.9685, 0.09128, 0.2316, -0.9861, -0.07203, 0.15, -0.9526, 0.05668, -0.299, -0.9643, 0.1082, -0.2415, -0.9643, 0.1082, -0.2415, -0.9526, 0.05668, -0.299, -0.7075, 0.2666, -0.6544, -0.7534, 0.1364, -0.6433, -0.7534, 0.1364, -0.6433, -0.7075, 0.2666, -0.6544, -0.3355, 0.4624, -0.8208, -0.4068, 0.1591, -0.8996, -0.4068, 0.1591, -0.8996, -0.3355, 0.4624, -0.8208, 0.0427, 0.5791, -0.8141, 0.003126, 0.1674, -0.9859, -0.02662, -0.6984, -0.7152, -0.1186, -0.1122, -0.9866, 0.3085, -0.149, -0.9395, 0.275, -0.7123, -0.6457, 0.275, -0.7123, -0.6457, 0.3085, -0.149, -0.9395, 0.6798, -0.1945, -0.7072, 0.5172, -0.7286, -0.4489, 0.5172, -0.7286, -0.4489, 0.6798, -0.1945, -0.7072, 0.9184, -0.219, -0.3296, 0.6552, -0.7367, -0.1674, 0.6552, -0.7367, -0.1674, 0.9184, -0.219, -0.3296, 0.9716, -0.206, 0.1164, 0.6677, -0.7301, 0.1457, 0.6677, -0.7301, 0.1457, 0.9716, -0.206, 0.1164, 0.8195, -0.1794, 0.5443, 0.5285, -0.7152, 0.4574, 0.5285, -0.7152, 0.4574, 0.8195, -0.1794, 0.5443, 0.4921, -0.2004, 0.8472, 0.2711, -0.7769, 0.5683, 0.2711, -0.7769, 0.5683, 0.4921, -0.2004, 0.8472, 0.1271, -0.2362, 0.9634, 0.0534, -0.7863, 0.6155, 0.0534, -0.7863, 0.6155, 0.1271, -0.2362, 0.9634, -0.2899, -0.2212, 0.9312, -0.2537, -0.7259, 0.6393, -0.2537, -0.7259, 0.6393, -0.2899, -0.2212, 0.9312, -0.6886, -0.2119, 0.6935, -0.5192, -0.7337, 0.4384, -0.5192, -0.7337, 0.4384, -0.6886, -0.2119, 0.6935, -0.9256, -0.2146, 0.3118, -0.6634, -0.7321, 0.1548, -0.6634, -0.7321, 0.1548, -0.9256, -0.2146, 0.3118, -0.9743, -0.1831, -0.1315, -0.6915, -0.7043, -0.1605, -0.6915, -0.7043, -0.1605, -0.9743, -0.1831, -0.1315, -0.878, -0.3881, -0.2801, -0.5751, -0.6872, -0.4439, -0.5751, -0.6872, -0.4439, -0.878, -0.3881, -0.2801, -0.3298, -0.226, -0.9166, -0.3314, -0.6939, -0.6393, -0.3314, -0.6939, -0.6393, -0.3298, -0.226, -0.9166, -0.1186, -0.1122, -0.9866, -0.02662, -0.6984, -0.7152, -0.3812, 0.458, 0.8031, -0.02728, 0.4375, 0.8988, -0.03274, 0.3805, 0.9242, -0.3549, 0.3789, 0.8547, -0.7402, 0.6567, 0.1443, -0.6007, 0.6546, 0.459, 0.5074, 0.7608, -0.4046, 0.6409, 0.7371, -0.2142, 0.7365, 0.6615, -0.1413, 0.5982, 0.6432, -0.478, -0.5212, 0.7291, 0.4435, -0.6327, 0.7608, 0.1444, -0.322, 0.6377, 0.6997, 0.001387, 0.6761, 0.7368, 0.01486, 0.5162, -0.8563, 0.2852, 0.7329, -0.6177, 0.3105, 0.6982, -0.6451, 0.05469, 0.6971, -0.7149, -0.02728, 0.4375, 0.8988, -0.3812, 0.458, 0.8031, -0.2844, 0.628, -0.7244, -0.5789, 0.6357, -0.5106, 0.4565, 0.7884, 0.4123, 0.2411, 0.7094, 0.6623, 0.2723, 0.6745, 0.6862, 0.5653, 0.6392, 0.5213, -0.5272, 0.7282, -0.4379, -0.3692, 0.5016, -0.7823, -0.7367, 0.6453, -0.2023, -0.7402, 0.6567, 0.1443, 0.6409, 0.7371, -0.2142, 0.5975, 0.7983, 0.07581, 0.7172, 0.6635, 0.2129, 0.7365, 0.6615, -0.1413, -0.6327, 0.7608, 0.1444, -0.6327, 0.7608, -0.1444, -0.6007, 0.6546, 0.459, -0.322, 0.6377, 0.6997, 0.2852, 0.7329, -0.6177, 0.5074, 0.7608, -0.4046, 0.05469, 0.6971, -0.7149, -0.2844, 0.628, -0.7244, 0.2411, 0.7094, 0.6623, -0.02728, 0.4375, 0.8988, 0.5982, 0.6432, -0.478, 0.3105, 0.6982, -0.6451, -0.3812, 0.458, 0.8031, -0.5212, 0.7291, 0.4435, 0.001387, 0.6761, 0.7368, 0.2723, 0.6745, 0.6862, -0.3692, 0.5016, -0.7823, 0.01486, 0.5162, -0.8563, -0.5789, 0.6357, -0.5106, -0.7367, 0.6453, -0.2023, 0.5975, 0.7983, 0.07581, 0.4565, 0.7884, 0.4123, 0.5074, 0.7608, -0.4046, 0.2852, 0.7329, -0.6177, 0.3374, 0.5784, -0.7427, 0.5883, 0.6599, -0.4673, -0.5212, 0.7291, 0.4435, -0.3812, 0.458, 0.8031, -0.3549, 0.3789, 0.8547, -0.6329, 0.558, 0.5368, 0.6409, 0.7371, -0.2142, 0.5074, 0.7608, -0.4046, 0.5883, 0.6599, -0.4673, 0.6932, 0.682, -0.2333, -0.6327, 0.7608, 0.1444, -0.5212, 0.7291, 0.4435, -0.6329, 0.558, 0.5368, -0.7314, 0.6609, 0.168, 0.5975, 0.7983, 0.07581, 0.6409, 0.7371, -0.2142, 0.6932, 0.682, -0.2333, 0.7638, 0.6387, 0.0936, -0.6327, 0.7608, -0.1444, -0.6327, 0.7608, 0.1444, -0.7314, 0.6609, 0.168, -0.7316, 0.6611, -0.1666, 0.4565, 0.7884, 0.4123, 0.5975, 0.7983, 0.07581, 0.7638, 0.6387, 0.0936, 0.5659, 0.646, 0.5123, -0.5272, 0.7282, -0.4379, -0.6327, 0.7608, -0.1444, -0.7316, 0.6611, -0.1666, -0.6267, 0.5739, -0.5272, 0.2411, 0.7094, 0.6623, 0.4565, 0.7884, 0.4123, 0.5659, 0.646, 0.5123, 0.2836, 0.5729, 0.769, -0.3692, 0.5016, -0.7823, -0.5272, 0.7282, -0.4379, -0.6267, 0.5739, -0.5272, -0.3672, 0.4319, -0.8238, -0.02728, 0.4375, 0.8988, 0.2411, 0.7094, 0.6623, 0.2836, 0.5729, 0.769, -0.03274, 0.3805, 0.9242, 0.01486, 0.5162, -0.8563, -0.3692, 0.5016, -0.7823, -0.3672, 0.4319, -0.8238, -0.03529, 0.4295, -0.9024, 0.2852, 0.7329, -0.6177, 0.01486, 0.5162, -0.8563, -0.03529, 0.4295, -0.9024, 0.3374, 0.5784, -0.7427, -0.4078, -0.416, -0.8128, -0.03795, -0.3673, -0.9293, -0.02784, -0.3336, -0.9423, -0.3558, -0.328, -0.8751, 0.0534, -0.7863, 0.6155, -0.2537, -0.7259, 0.6393, 0.2844, -0.7285, -0.6232, -0.03795, -0.3673, -0.9293, -0.02662, -0.6984, -0.7152, 0.275, -0.7123, -0.6457, -0.2816, -0.7608, 0.5847, -2.337e-07, -0.7608, 0.649, -0.5751, -0.6872, -0.4439, -0.3314, -0.6939, -0.6393, 0.2711, -0.7657, 0.5833, 0.4854, -0.7782, 0.3985, 0.5285, -0.7152, 0.4574, 0.2711, -0.7769, 0.5683, -0.4078, -0.416, -0.8128, -0.4852, -0.7642, -0.4249, -0.6634, -0.7321, 0.1548, -0.6915, -0.7043, -0.1605, 0.6142, -0.7782, 0.131, 0.6251, -0.7657, -0.1517, 0.6552, -0.7367, -0.1674, 0.6677, -0.7301, 0.1457, -0.4681, -0.8765, -0.1123, -0.4681, -0.8765, 0.1123, -0.2537, -0.7259, 0.6393, -0.5192, -0.7337, 0.4384, 0.5074, -0.7608, -0.4046, 0.2844, -0.7285, -0.6232, -0.3314, -0.6939, -0.6393, -0.02662, -0.6984, -0.7152, -2.337e-07, -0.7608, 0.649, 0.2711, -0.7657, 0.5833, 0.275, -0.7123, -0.6457, 0.5172, -0.7286, -0.4489, -0.4721, -0.7888, 0.3935, -0.2816, -0.7608, 0.5847, 0.2711, -0.7769, 0.5683, 0.0534, -0.7863, 0.6155, -0.03795, -0.3673, -0.9293, -0.4078, -0.416, -0.8128, -0.6915, -0.7043, -0.1605, -0.5751, -0.6872, -0.4439, 0.4854, -0.7782, 0.3985, 0.6142, -0.7782, 0.131, 0.6677, -0.7301, 0.1457, 0.5285, -0.7152, 0.4574, -0.4852, -0.7642, -0.4249, -0.4681, -0.8765, -0.1123, -0.5192, -0.7337, 0.4384, -0.6634, -0.7321, 0.1548, 0.6251, -0.7657, -0.1517, 0.5074, -0.7608, -0.4046, -0.03795, -0.3673, -0.9293, 0.2844, -0.7285, -0.6232, 0.3506, -0.5324, -0.7705, -0.02784, -0.3336, -0.9423, -2.337e-07, -0.7608, 0.649, -0.2816, -0.7608, 0.5847, -0.3259, -0.6603, 0.6766, -2.704e-07, -0.6603, 0.751, 0.2844, -0.7285, -0.6232, 0.5074, -0.7608, -0.4046, 0.5872, -0.6603, -0.4682, 0.3506, -0.5324, -0.7705, -0.2816, -0.7608, 0.5847, -0.4721, -0.7888, 0.3935, -0.5404, -0.7112, 0.4496, -0.3259, -0.6603, 0.6766, 0.5074, -0.7608, -0.4046, 0.6251, -0.7657, -0.1517, 0.7322, -0.6603, -0.1671, 0.5872, -0.6603, -0.4682, -0.4721, -0.7888, 0.3935, -0.4681, -0.8765, 0.1123, -0.5904, -0.7903, 0.1641, -0.5404, -0.7112, 0.4496, 0.6251, -0.7657, -0.1517, 0.6142, -0.7782, 0.131, 0.7322, -0.6603, 0.1671, 0.7322, -0.6603, -0.1671, -0.4681, -0.8765, 0.1123, -0.4681, -0.8765, -0.1123, -0.5904, -0.7903, -0.1641, -0.5904, -0.7903, 0.1641, 0.6142, -0.7782, 0.131, 0.4854, -0.7782, 0.3985, 0.5872, -0.6603, 0.4682, 0.7322, -0.6603, 0.1671, -0.4681, -0.8765, -0.1123, -0.4852, -0.7642, -0.4249, -0.5895, -0.6212, -0.5164, -0.5904, -0.7903, -0.1641, 0.4854, -0.7782, 0.3985, 0.2711, -0.7657, 0.5833, 0.3259, -0.6603, 0.6766, 0.5872, -0.6603, 0.4682, -0.4852, -0.7642, -0.4249, -0.4078, -0.416, -0.8128, -0.3558, -0.328, -0.8751, -0.5895, -0.6212, -0.5164, 0.2711, -0.7657, 0.5833, -2.337e-07, -0.7608, 0.649, -2.704e-07, -0.6603, 0.751, 0.3259, -0.6603, 0.6766, -0.878, -0.3881, -0.2801, -0.9529, 0.08167, -0.2921, -0.7822, 0.5525, 0.288, -0.5344, -0.8279, 0.1705, 0.517, 0.4705, -0.7151, 0.5462, 0.555, -0.6274, -0.2816, 0.8688, -0.4074, -0.3849, -0.6476, -0.6576, 0.5429, 0.7186, 0.4345, 0.7028, -0.5935, 0.3922, 0.7784, -0.5491, 0.3042, 0.5306, 0.7887, 0.3104, 0.9477, 0.2081, 0.2421, 0.517, 0.4705, -0.7151, -0.3849, -0.6476, -0.6576, 0.7028, -0.5935, 0.3922, 0.9293, 0.3468, 0.127, 0.9477, 0.2081, 0.2421, 0.7028, -0.5935, 0.3922, 0.5429, 0.7186, 0.4345, 0.5462, 0.555, -0.6274, 0.9293, 0.3468, 0.127, 0.5429, 0.7186, 0.4345, -0.2816, 0.8688, -0.4074, 0.2913, -0.6637, -0.689, -0.5344, -0.8279, 0.1705, -0.7089, -0.6808, -0.184, 0.09255, -0.481, -0.8718, -0.3208, 0.1695, -0.9319, -0.3298, -0.226, -0.9166, 0.2913, -0.6637, -0.689, 0.259, 0.827, -0.499, -0.3298, -0.226, -0.9166, -0.878, -0.3881, -0.2801, -0.5344, -0.8279, 0.1705, 0.2913, -0.6637, -0.689, -0.9529, 0.08167, -0.2921, -0.3208, 0.1695, -0.9319, 0.259, 0.827, -0.499, -0.7822, 0.5525, 0.288, -0.7089, -0.6808, -0.184, -0.8862, 0.462, -0.03366, -0.1313, 0.6135, -0.7787, 0.09255, -0.481, -0.8718, -0.5344, -0.8279, 0.1705, -0.7822, 0.5525, 0.288, -0.8862, 0.462, -0.03366, -0.7089, -0.6808, -0.184, 0.259, 0.827, -0.499, 0.2913, -0.6637, -0.689, 0.09255, -0.481, -0.8718, -0.1313, 0.6135, -0.7787, -0.7822, 0.5525, 0.288, 0.259, 0.827, -0.499, -0.1313, 0.6135, -0.7787, -0.8862, 0.462, -0.03366, 0.5306, 0.7887, 0.3104, 0.7784, -0.5491, 0.3042, 0.9157, -0.3903, -0.0954, 0.6736, 0.7378, 0.0436, -0.2816, 0.8688, -0.4074, 0.5429, 0.7186, 0.4345, 0.5306, 0.7887, 0.3104, -0.395, 0.8032, -0.4459, 0.7028, -0.5935, 0.3922, -0.3849, -0.6476, -0.6576, -0.4417, -0.4667, -0.7662, 0.7784, -0.5491, 0.3042, -0.3849, -0.6476, -0.6576, -0.2816, 0.8688, -0.4074, -0.395, 0.8032, -0.4459, -0.4417, -0.4667, -0.7662, 0.3631, -0.252, -0.8971, 0.2253, 0.8101, -0.5413, 0.6736, 0.7378, 0.0436, 0.9157, -0.3903, -0.0954, -0.395, 0.8032, -0.4459, 0.5306, 0.7887, 0.3104, 0.6736, 0.7378, 0.0436, 0.2253, 0.8101, -0.5413, 0.7784, -0.5491, 0.3042, -0.4417, -0.4667, -0.7662, 0.3631, -0.252, -0.8971, 0.9157, -0.3903, -0.0954, -0.4417, -0.4667, -0.7662, -0.395, 0.8032, -0.4459, 0.2253, 0.8101, -0.5413, 0.3631, -0.252, -0.8971])] * 3)])

# ---- objects
ob_log = bpy.data.objects.new('Log', me_cylinder_003)

# ---- transforms, parenting, visibility, modifiers, constraints
ob_log.location = (0.0, 0.0, 0.0)
ob_log.rotation_euler = (-3.142, 2.22e-16, 2.22e-16)
ob_log.scale = (0.00734, 0.03805, 0.00734)
ob_log.color = (0.8, 0.8, 0.8, 1.0)

# ---- collection membership
col_collection.objects.link(ob_log)

# ---- scene / render settings (as saved in the file)
scene.frame_start = 1; scene.frame_end = 250; scene.frame_set(1)
scene.render.engine = 'BLENDER_EEVEE_NEXT'
scene.cycles.sampling_pattern = 'TABULATED_SOBOL'
scene.cycles.use_light_tree = False
scene.view_settings.view_transform = 'Filmic'
bpy.context.view_layer.update()

# ---- added for rendering (the .blend has no active camera and no usable light): camera, sun
cam_auto = bpy.data.cameras.new('AutoCamera')
cam_auto.lens = 50.0
cam_auto.sensor_width = 36.0
cam_auto.clip_end = 1000.0
ob_auto_camera = bpy.data.objects.new('AutoCamera', cam_auto)
scene.collection.objects.link(ob_auto_camera)
ob_auto_camera.location = (7.73627, -9.04969, 6.1023)
ob_auto_camera.rotation_euler = (1.09748, -7.21219e-08, 0.694738)
scene.camera = ob_auto_camera
light_auto_sun = bpy.data.lights.new('AutoSun', 'SUN')
light_auto_sun.energy = 3.0
light_auto_sun.angle = 0.0523599
ob_auto_sun = bpy.data.objects.new('AutoSun', light_auto_sun)
scene.collection.objects.link(ob_auto_sun)
ob_auto_sun.rotation_euler = (0.872665, 0.174533, 0.523599)
bpy.context.view_layer.update()
